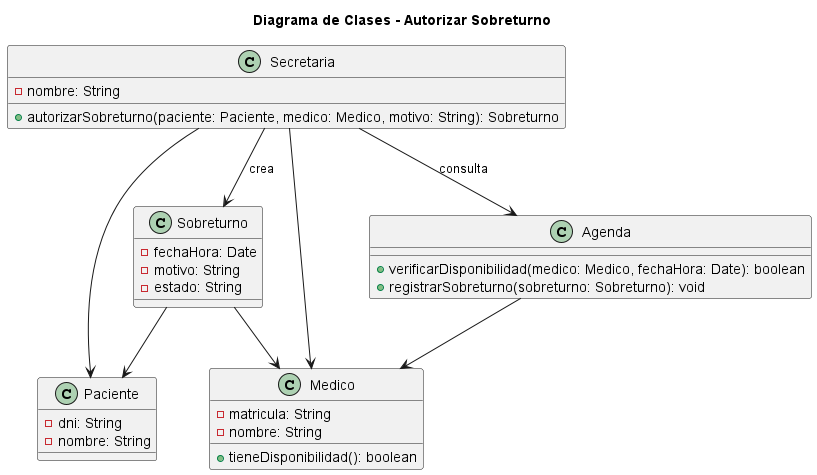

The diagram above was rendered by PlantUML. Its source (embedded in the PNG):
@startuml 04-clases-autorizar-sobreturno

title Diagrama de Clases - Autorizar Sobreturno

class Secretaria {
    -nombre: String

    +autorizarSobreturno(paciente: Paciente, medico: Medico, motivo: String): Sobreturno
}

class Paciente {
    -dni: String
    -nombre: String
}

class Medico {
    -matricula: String
    -nombre: String

    +tieneDisponibilidad(): boolean
}

class Sobreturno {
    -fechaHora: Date
    -motivo: String
    -estado: String
}

class Agenda {
    +verificarDisponibilidad(medico: Medico, fechaHora: Date): boolean
    +registrarSobreturno(sobreturno: Sobreturno): void
}

Secretaria --> Agenda : consulta
Secretaria --> Sobreturno : crea
Secretaria --> Paciente
Secretaria --> Medico

Agenda --> Medico
Sobreturno --> Paciente
Sobreturno --> Medico

@enduml